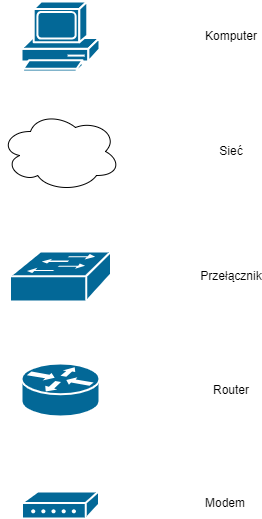

The diagram above was exported from draw.io. Its source (the exported page's mxGraphModel, read from the mxfile embedded in the PNG):
<mxGraphModel dx="1008" dy="537" grid="1" gridSize="10" guides="1" tooltips="1" connect="1" arrows="1" fold="1" page="1" pageScale="1" pageWidth="827" pageHeight="1169" math="0" shadow="0">
  <root>
    <mxCell id="0" />
    <mxCell id="1" parent="0" />
    <mxCell id="XWnRinpSyOgX-H5Ksr39-1" value="" style="shape=mxgraph.cisco.computers_and_peripherals.pc;sketch=0;html=1;pointerEvents=1;dashed=0;fillColor=#036897;strokeColor=#ffffff;strokeWidth=2;verticalLabelPosition=bottom;verticalAlign=top;align=center;outlineConnect=0;" vertex="1" parent="1">
      <mxGeometry x="180" y="330" width="78" height="70" as="geometry" />
    </mxCell>
    <mxCell id="XWnRinpSyOgX-H5Ksr39-2" value="" style="shape=mxgraph.cisco.switches.workgroup_switch;sketch=0;html=1;pointerEvents=1;dashed=0;fillColor=#036897;strokeColor=#ffffff;strokeWidth=2;verticalLabelPosition=bottom;verticalAlign=top;align=center;outlineConnect=0;" vertex="1" parent="1">
      <mxGeometry x="168.5" y="580" width="101" height="50" as="geometry" />
    </mxCell>
    <mxCell id="XWnRinpSyOgX-H5Ksr39-3" value="" style="ellipse;shape=cloud;whiteSpace=wrap;html=1;" vertex="1" parent="1">
      <mxGeometry x="159" y="440" width="120" height="80" as="geometry" />
    </mxCell>
    <mxCell id="XWnRinpSyOgX-H5Ksr39-4" value="" style="shape=mxgraph.cisco.routers.router;sketch=0;html=1;pointerEvents=1;dashed=0;fillColor=#036897;strokeColor=#ffffff;strokeWidth=2;verticalLabelPosition=bottom;verticalAlign=top;align=center;outlineConnect=0;" vertex="1" parent="1">
      <mxGeometry x="180" y="692" width="78" height="53" as="geometry" />
    </mxCell>
    <mxCell id="XWnRinpSyOgX-H5Ksr39-5" value="" style="shape=mxgraph.cisco.modems_and_phones.modem;sketch=0;html=1;pointerEvents=1;dashed=0;fillColor=#036897;strokeColor=#ffffff;strokeWidth=2;verticalLabelPosition=bottom;verticalAlign=top;align=center;outlineConnect=0;" vertex="1" parent="1">
      <mxGeometry x="180.5" y="820" width="77" height="27" as="geometry" />
    </mxCell>
    <mxCell id="XWnRinpSyOgX-H5Ksr39-6" value="Komputer" style="text;html=1;align=center;verticalAlign=middle;whiteSpace=wrap;rounded=0;" vertex="1" parent="1">
      <mxGeometry x="360" y="350" width="60" height="30" as="geometry" />
    </mxCell>
    <mxCell id="XWnRinpSyOgX-H5Ksr39-7" value="Sieć" style="text;html=1;align=center;verticalAlign=middle;whiteSpace=wrap;rounded=0;" vertex="1" parent="1">
      <mxGeometry x="360" y="465" width="60" height="30" as="geometry" />
    </mxCell>
    <mxCell id="XWnRinpSyOgX-H5Ksr39-8" value="Przełącznik" style="text;html=1;align=center;verticalAlign=middle;whiteSpace=wrap;rounded=0;" vertex="1" parent="1">
      <mxGeometry x="360" y="590" width="60" height="30" as="geometry" />
    </mxCell>
    <mxCell id="XWnRinpSyOgX-H5Ksr39-9" value="Router" style="text;html=1;align=center;verticalAlign=middle;whiteSpace=wrap;rounded=0;" vertex="1" parent="1">
      <mxGeometry x="360" y="703.5" width="60" height="30" as="geometry" />
    </mxCell>
    <mxCell id="XWnRinpSyOgX-H5Ksr39-10" value="Modem" style="text;html=1;align=center;verticalAlign=middle;whiteSpace=wrap;rounded=0;" vertex="1" parent="1">
      <mxGeometry x="354" y="817" width="60" height="30" as="geometry" />
    </mxCell>
  </root>
</mxGraphModel>